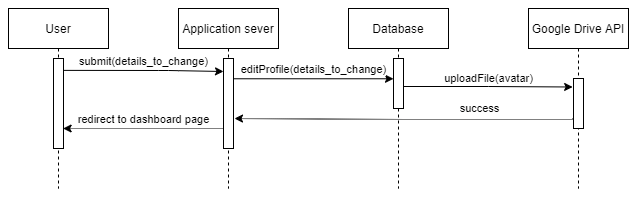

The diagram above was exported from draw.io. Its source (the exported page's mxGraphModel, read from the mxfile embedded in the PNG):
<mxGraphModel dx="865" dy="493" grid="1" gridSize="10" guides="1" tooltips="1" connect="1" arrows="1" fold="1" page="1" pageScale="1" pageWidth="827" pageHeight="1169" math="0" shadow="0">
  <root>
    <mxCell id="0" />
    <mxCell id="1" parent="0" />
    <mxCell id="JFp_LhKnI-sX2AvXtmzu-2" value="User" style="shape=umlLifeline;perimeter=lifelinePerimeter;whiteSpace=wrap;html=1;container=1;collapsible=0;recursiveResize=0;outlineConnect=0;" vertex="1" parent="1">
      <mxGeometry x="104" y="170" width="100" height="180" as="geometry" />
    </mxCell>
    <mxCell id="JFp_LhKnI-sX2AvXtmzu-3" value="" style="html=1;points=[];perimeter=orthogonalPerimeter;" vertex="1" parent="JFp_LhKnI-sX2AvXtmzu-2">
      <mxGeometry x="45" y="50" width="10" height="90" as="geometry" />
    </mxCell>
    <mxCell id="JFp_LhKnI-sX2AvXtmzu-4" value="Application sever" style="shape=umlLifeline;perimeter=lifelinePerimeter;whiteSpace=wrap;html=1;container=1;collapsible=0;recursiveResize=0;outlineConnect=0;" vertex="1" parent="1">
      <mxGeometry x="274" y="170" width="100" height="180" as="geometry" />
    </mxCell>
    <mxCell id="JFp_LhKnI-sX2AvXtmzu-5" value="Database" style="shape=umlLifeline;perimeter=lifelinePerimeter;whiteSpace=wrap;html=1;container=1;collapsible=0;recursiveResize=0;outlineConnect=0;" vertex="1" parent="1">
      <mxGeometry x="444" y="170" width="100" height="180" as="geometry" />
    </mxCell>
    <mxCell id="JFp_LhKnI-sX2AvXtmzu-6" value="" style="html=1;points=[];perimeter=orthogonalPerimeter;" vertex="1" parent="JFp_LhKnI-sX2AvXtmzu-5">
      <mxGeometry x="45" y="50" width="10" height="50" as="geometry" />
    </mxCell>
    <mxCell id="JFp_LhKnI-sX2AvXtmzu-7" value="" style="html=1;points=[];perimeter=orthogonalPerimeter;" vertex="1" parent="1">
      <mxGeometry x="319" y="220" width="10" height="90" as="geometry" />
    </mxCell>
    <mxCell id="JFp_LhKnI-sX2AvXtmzu-8" value="submit(details_to_change)" style="html=1;verticalAlign=bottom;endArrow=classic;exitX=1.011;exitY=0.132;exitDx=0;exitDy=0;exitPerimeter=0;endFill=1;" edge="1" parent="1" source="JFp_LhKnI-sX2AvXtmzu-3">
      <mxGeometry width="80" relative="1" as="geometry">
        <mxPoint x="164" y="232" as="sourcePoint" />
        <mxPoint x="319" y="233" as="targetPoint" />
        <Array as="points">
          <mxPoint x="264" y="232" />
        </Array>
      </mxGeometry>
    </mxCell>
    <mxCell id="JFp_LhKnI-sX2AvXtmzu-9" value="editProfile(details_to_change)" style="html=1;verticalAlign=bottom;endArrow=classic;endFill=1;" edge="1" parent="1" target="JFp_LhKnI-sX2AvXtmzu-6">
      <mxGeometry width="80" relative="1" as="geometry">
        <mxPoint x="329" y="240.27000000000004" as="sourcePoint" />
        <mxPoint x="483.6199999999999" y="240.00000000000006" as="targetPoint" />
      </mxGeometry>
    </mxCell>
    <mxCell id="JFp_LhKnI-sX2AvXtmzu-11" value="redirect to dashboard page" style="html=1;verticalAlign=bottom;endArrow=classic;entryX=0.962;entryY=0.189;entryDx=0;entryDy=0;entryPerimeter=0;endFill=1;dashed=1;dashPattern=1 1;" edge="1" parent="1">
      <mxGeometry width="80" relative="1" as="geometry">
        <mxPoint x="319" y="290" as="sourcePoint" />
        <mxPoint x="158.6199999999999" y="290" as="targetPoint" />
      </mxGeometry>
    </mxCell>
    <mxCell id="JFp_LhKnI-sX2AvXtmzu-13" value="Google Drive API" style="shape=umlLifeline;perimeter=lifelinePerimeter;whiteSpace=wrap;html=1;container=1;collapsible=0;recursiveResize=0;outlineConnect=0;" vertex="1" parent="1">
      <mxGeometry x="624" y="170" width="100" height="180" as="geometry" />
    </mxCell>
    <mxCell id="JFp_LhKnI-sX2AvXtmzu-14" value="" style="html=1;points=[];perimeter=orthogonalPerimeter;" vertex="1" parent="JFp_LhKnI-sX2AvXtmzu-13">
      <mxGeometry x="45" y="70" width="10" height="50" as="geometry" />
    </mxCell>
    <mxCell id="JFp_LhKnI-sX2AvXtmzu-16" style="edgeStyle=orthogonalEdgeStyle;rounded=0;orthogonalLoop=1;jettySize=auto;html=1;entryX=-0.086;entryY=0.17;entryDx=0;entryDy=0;entryPerimeter=0;" edge="1" parent="1" target="JFp_LhKnI-sX2AvXtmzu-14">
      <mxGeometry relative="1" as="geometry">
        <mxPoint x="499" y="248" as="sourcePoint" />
      </mxGeometry>
    </mxCell>
    <mxCell id="JFp_LhKnI-sX2AvXtmzu-19" value="uploadFile(avatar)" style="edgeLabel;html=1;align=center;verticalAlign=middle;resizable=0;points=[];" vertex="1" connectable="0" parent="JFp_LhKnI-sX2AvXtmzu-16">
      <mxGeometry x="-0.1511" relative="1" as="geometry">
        <mxPoint x="13" y="-8" as="offset" />
      </mxGeometry>
    </mxCell>
    <mxCell id="JFp_LhKnI-sX2AvXtmzu-20" style="edgeStyle=orthogonalEdgeStyle;rounded=0;orthogonalLoop=1;jettySize=auto;html=1;endArrow=classic;endFill=1;shadow=0;sketch=0;targetPerimeterSpacing=0;sourcePerimeterSpacing=0;dashed=1;dashPattern=1 1;" edge="1" parent="1">
      <mxGeometry relative="1" as="geometry">
        <mxPoint x="668" y="280" as="sourcePoint" />
        <mxPoint x="330" y="280" as="targetPoint" />
        <Array as="points">
          <mxPoint x="499" y="281" />
          <mxPoint x="329" y="280" />
        </Array>
      </mxGeometry>
    </mxCell>
    <mxCell id="JFp_LhKnI-sX2AvXtmzu-22" value="success" style="edgeLabel;html=1;align=center;verticalAlign=middle;resizable=0;points=[];" vertex="1" connectable="0" parent="JFp_LhKnI-sX2AvXtmzu-20">
      <mxGeometry x="-0.3771" y="-1" relative="1" as="geometry">
        <mxPoint x="11" y="-10" as="offset" />
      </mxGeometry>
    </mxCell>
  </root>
</mxGraphModel>